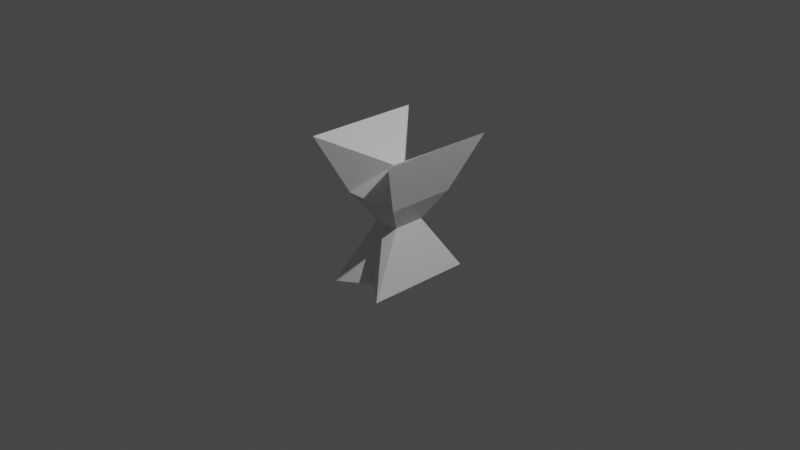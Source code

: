 # Source: tanaman.blend  (saved by Blender 3.1.7; exported with 4.5.12 LTS)
import bpy
from mathutils import Matrix  # noqa: F401  (used for matrix-valued properties, if any)

bpy.ops.wm.read_factory_settings(use_empty=True)
scene = bpy.context.scene
scene.name = 'Scene'

# ---- collections
col_collection = bpy.data.collections.new('Collection'); scene.collection.children.link(col_collection)

# ---- materials (node trees are filled in below, after node groups)
mat_material = bpy.data.materials.new('Material')
mat_material.alpha_threshold = 0.0
mat_material.use_transparent_shadow = False
mat_material.line_color = (0.0, 0.0, 0.0, 1.0)

# ---- material node trees
mat_material.use_nodes = True; mat_material.node_tree.nodes.clear()
_N = mat_material.node_tree.nodes; _L = mat_material.node_tree.links
n0 = _N.new('ShaderNodeOutputMaterial'); n0.name = 'Material Output'; n0.location = (300, 300)
n1 = _N.new('ShaderNodeBsdfPrincipled'); n1.name = 'Principled BSDF'; n1.location = (10, 300)
n1.distribution = 'GGX'
n1.subsurface_method = 'RANDOM_WALK_SKIN'
n1.inputs[2].default_value = 0.4
n1.inputs[3].default_value = 1.45
n1.inputs[27].default_value = (0.0, 0.0, 0.0, 1.0)
n1.inputs[28].default_value = 1.0
_L.new(n1.outputs[0], n0.inputs[0])
n0.is_active_output = True

# ---- world
world_world = bpy.data.worlds.new('World'); scene.world = world_world
world_world.use_nodes = True; world_world.node_tree.nodes.clear()
_N = world_world.node_tree.nodes; _L = world_world.node_tree.links
n0 = _N.new('ShaderNodeOutputWorld'); n0.name = 'World Output'; n0.location = (300, 300)
n1 = _N.new('ShaderNodeBackground'); n1.name = 'Background'; n1.location = (10, 300)
n1.inputs[0].default_value = (0.05088, 0.05088, 0.05088, 1.0)
_L.new(n1.outputs[0], n0.inputs[0])
n0.is_active_output = True
world_world.color = (0.05088, 0.05088, 0.05088)
world_world.use_sun_shadow = False
world_world.sun_shadow_jitter_overblur = 0.0

# ---- cameras
cam_camera = bpy.data.cameras.new('Camera')
cam_camera.clip_end = 100.0
cam_camera.ortho_scale = 7.314

# ---- lights
light_light = bpy.data.lights.new('Light', 'POINT')
light_light.transmission_factor = 0.0
light_light.energy = 1000.0
light_light.shadow_soft_size = 0.1
light_light.shadow_maximum_resolution = 0.006
light_light.use_absolute_resolution = True

# ---- meshes
me_cube = bpy.data.meshes.new('Cube')
me_cube.from_pydata([(1.711, 1.711, 1.494), (1.0, 1.552, -1.0), (1.711, -1.711, 1.494), (1.0, -1.607, -1.0), (-1.711, 1.711, 1.494), (-1.0, 1.552, -1.0), (-1.711, -1.711, 1.494), (-1.0, -1.607, -1.0), (0.0, 1.0, -1.0), (0.0, -0.1841, 1.0), (0.0, -1.0, -1.0), (0.0, 0.1841, 1.0), (0.4533, 0.4533, 0.0), (-0.4533, -0.4533, 0.0), (0.4533, -0.4533, 0.0), (-0.4533, 0.4533, 0.0), (0.0, 0.5914, 0.0), (0.0, -0.5914, 0.0), (-1.0, -1.0, 0.5), (1.0, 1.0, 0.5), (1.0, -1.0, 0.5), (-1.0, 1.0, 0.5), (0.0, 1.0, 0.5), (0.0, -1.0, 0.5)], [], [(11, 4, 6, 9), (23, 9, 6, 18), (18, 6, 4, 21), (8, 1, 3, 10), (19, 0, 2, 20), (22, 11, 0, 19), (21, 4, 11, 22), (5, 8, 10, 7), (20, 2, 9, 23), (0, 11, 9, 2), (3, 14, 17, 10), (5, 15, 16, 8), (8, 16, 12, 1), (1, 12, 14, 3), (7, 13, 15, 5), (10, 17, 13, 7), (14, 20, 23, 17), (15, 21, 22, 16), (16, 22, 19, 12), (12, 19, 20, 14), (13, 18, 21, 15), (17, 23, 18, 13)])
_uv = me_cube.uv_layers.new(name='UVMap')
_uv.uv.foreach_set('vector', [0.75, 0.5, 0.875, 0.5, 0.875, 0.75, 0.75, 0.75, 0.5625, 0.875, 0.625, 0.875, 0.625, 1.0, 0.5625, 1.0, 0.5625, 0.0, 0.625, 0.0, 0.625, 0.25, 0.5625, 0.25, 0.25, 0.5, 0.375, 0.5, 0.375, 0.75, 0.25, 0.75, 0.5625, 0.5, 0.625, 0.5, 0.625, 0.75, 0.5625, 0.75, 0.5625, 0.375, 0.625, 0.375, 0.625, 0.5, 0.5625, 0.5, 0.5625, 0.25, 0.625, 0.25, 0.625, 0.375, 0.5625, 0.375, 0.125, 0.5, 0.25, 0.5, 0.25, 0.75, 0.125, 0.75, 0.5625, 0.75, 0.625, 0.75, 0.625, 0.875, 0.5625, 0.875, 0.625, 0.5, 0.75, 0.5, 0.75, 0.75, 0.625, 0.75, 0.375, 0.75, 0.5, 0.75, 0.5, 0.875, 0.375, 0.875, 0.375, 0.25, 0.5, 0.25, 0.5, 0.375, 0.375, 0.375, 0.375, 0.375, 0.5, 0.375, 0.5, 0.5, 0.375, 0.5, 0.375, 0.5, 0.5, 0.5, 0.5, 0.75, 0.375, 0.75, 0.375, 0.0, 0.5, 0.0, 0.5, 0.25, 0.375, 0.25, 0.375, 0.875, 0.5, 0.875, 0.5, 1.0, 0.375, 1.0, 0.5, 0.75, 0.5625, 0.75, 0.5625, 0.875, 0.5, 0.875, 0.5, 0.25, 0.5625, 0.25, 0.5625, 0.375, 0.5, 0.375, 0.5, 0.375, 0.5625, 0.375, 0.5625, 0.5, 0.5, 0.5, 0.5, 0.5, 0.5625, 0.5, 0.5625, 0.75, 0.5, 0.75, 0.5, 0.0, 0.5625, 0.0, 0.5625, 0.25, 0.5, 0.25, 0.5, 0.875, 0.5625, 0.875, 0.5625, 1.0, 0.5, 1.0])
me_cube.materials.append(mat_material)
me_cube.use_remesh_preserve_volume = False
me_cube.use_remesh_preserve_attributes = False
me_cube.use_mirror_vertex_groups = False
me_cube.update()

# ---- objects
ob_cube = bpy.data.objects.new('Cube', me_cube)
ob_light = bpy.data.objects.new('Light', light_light)
ob_camera = bpy.data.objects.new('Camera', cam_camera)

# ---- transforms, parenting, visibility, modifiers, constraints
ob_cube.location = (0.0, 0.0, 0.0)
ob_cube.scale = (0.3144, 0.3764, 0.6137)
ob_cube.lock_rotations_4d = False
ob_cube.empty_display_type = 'ARROWS'
ob_cube.lineart.crease_threshold = 0.0
ob_light.location = (4.076, 1.005, 5.904)
ob_light.rotation_euler = (0.6503, 0.05522, 1.866)
ob_light.lock_rotations_4d = False
ob_light.empty_display_type = 'ARROWS'
ob_light.color = (0.0, 0.0, 0.0, 0.0)
ob_light.lineart.crease_threshold = 0.0
ob_camera.location = (7.359, -6.926, 4.958)
ob_camera.rotation_euler = (1.109, 0.0, 0.8149)
ob_camera.lock_rotations_4d = False
ob_camera.empty_display_type = 'ARROWS'
ob_camera.color = (0.0, 0.0, 0.0, 0.0)
ob_camera.display_type = 'WIRE'
ob_camera.lineart.crease_threshold = 0.0

# ---- collection membership
col_collection.objects.link(ob_cube)
col_collection.objects.link(ob_light)
col_collection.objects.link(ob_camera)

# ---- scene / render settings (as saved in the file)
scene.camera = ob_camera
scene.frame_start = 1; scene.frame_end = 250; scene.frame_set(1)
scene.render.engine = 'BLENDER_EEVEE_NEXT'
scene.cycles.sampling_pattern = 'TABULATED_SOBOL'
scene.cycles.use_light_tree = False
scene.view_settings.view_transform = 'Filmic'
bpy.context.view_layer.update()
